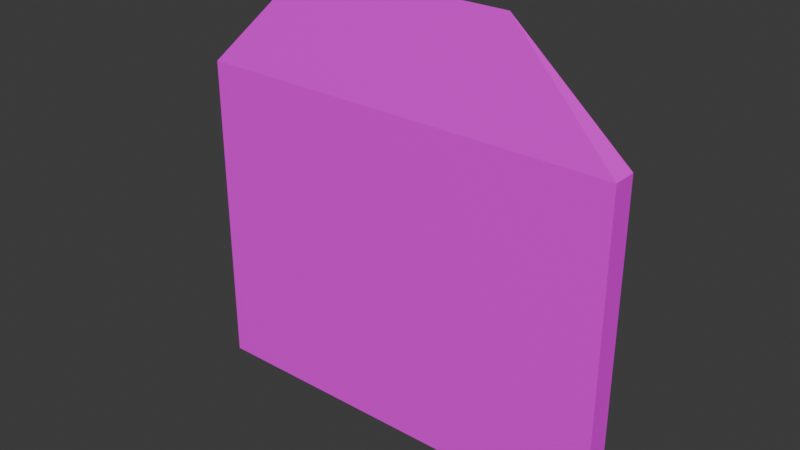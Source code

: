 # Source: Whitebaord_xclooider_.blend  (saved by Blender 4.2.66; exported with 4.5.12 LTS)
import bpy
from mathutils import Matrix  # noqa: F401  (used for matrix-valued properties, if any)

bpy.ops.wm.read_factory_settings(use_empty=True)
scene = bpy.context.scene
scene.name = 'Scene'

# ---- collections
col_collection = bpy.data.collections.new('Collection'); scene.collection.children.link(col_collection)

# ---- images (referenced by path relative to the original .blend; pixels are not part of the script)
import os
ASSET_DIR = os.environ.get("B2B_ASSET_DIR", "")  # directory of the original .blend (textures are referenced by path, not embedded)
HERE = os.path.dirname(os.path.abspath(__file__))  # packed textures are extracted next to this script under _unpacked/

def load_image(name, relpath, width, height, colorspace="sRGB"):
    """Load a texture the original file referenced (path relative to the .blend, or extracted next to this script)."""
    p = next((c for c in (os.path.join(HERE, relpath), os.path.join(ASSET_DIR, relpath)) if relpath and os.path.exists(c)), "")
    if p:
        img = bpy.data.images.load(p, check_existing=True)
        img.name = name
    else:  # same state as the original file: an image datablock whose file is absent (Cycles renders it pink)
        img = bpy.data.images.new(name, width, height)
        img.source = "FILE"
        img.filepath = "//" + (relpath or name)
    img.colorspace_settings.name = colorspace
    return img
img_untitled = load_image('Untitled', 'Textures/Whiteboard.png', 1024, 1024, 'sRGB')
img_metal_png = load_image('Metal.png', 'Textures/Metal.png', 1024, 1024, 'sRGB')

# ---- materials (node trees are filled in below, after node groups)
mat_material_001 = bpy.data.materials.new('Material.001')
mat_material_002 = bpy.data.materials.new('Material.002')

# ---- material node trees
mat_material_001.use_nodes = True; mat_material_001.node_tree.nodes.clear()
_N = mat_material_001.node_tree.nodes; _L = mat_material_001.node_tree.links
n0 = _N.new('ShaderNodeBsdfPrincipled'); n0.name = 'Principled BSDF'; n0.location = (10, 300)
n1 = _N.new('ShaderNodeOutputMaterial'); n1.name = 'Material Output'; n1.location = (300, 300)
n2 = _N.new('ShaderNodeTexImage'); n2.name = 'Image Texture'; n2.location = (-280, 280)
n2.image = img_untitled
_L.new(n0.outputs[0], n1.inputs[0])
_L.new(n2.outputs[0], n0.inputs[0])
n1.is_active_output = True
mat_material_002.use_nodes = True; mat_material_002.node_tree.nodes.clear()
_N = mat_material_002.node_tree.nodes; _L = mat_material_002.node_tree.links
n0 = _N.new('ShaderNodeBsdfPrincipled'); n0.name = 'Principled BSDF'; n0.location = (10, 300)
n1 = _N.new('ShaderNodeOutputMaterial'); n1.name = 'Material Output'; n1.location = (300, 300)
n2 = _N.new('ShaderNodeTexImage'); n2.name = 'Image Texture'; n2.location = (-280, 280)
n2.image = img_metal_png
_L.new(n0.outputs[0], n1.inputs[0])
_L.new(n2.outputs[0], n0.inputs[0])
n1.is_active_output = True

# ---- world
world_world = bpy.data.worlds.new('World'); scene.world = world_world
world_world.use_nodes = True; world_world.node_tree.nodes.clear()
_N = world_world.node_tree.nodes; _L = world_world.node_tree.links
n0 = _N.new('ShaderNodeOutputWorld'); n0.name = 'World Output'; n0.location = (300, 300)
n1 = _N.new('ShaderNodeBackground'); n1.name = 'Background'; n1.location = (10, 300)
n1.inputs[0].default_value = (0.05088, 0.05088, 0.05088, 1.0)
_L.new(n1.outputs[0], n0.inputs[0])
n0.is_active_output = True
world_world.color = (0.05088, 0.05088, 0.05088)
world_world.sun_shadow_jitter_overblur = 0.0

# ---- meshes
me_cube_002 = bpy.data.meshes.new('Cube.002')
me_cube_002.from_pydata([(-2.498, -0.1422, 0.478), (-2.498, 0.1422, 0.478), (-2.498, 0.1422, 4.239), (2.498, -0.1422, 0.478), (2.498, 0.1422, 0.478), (-2.498, 0.0, 0.478), (2.498, 0.0, 0.478), (-2.498, 0.0, 4.239), (-2.498, -0.1422, 4.239), (-1.24, 0.0, 5.466), (2.498, 0.0, 4.239), (2.498, 0.1422, 4.239), (1.24, 0.0, 5.466), (2.498, -0.1422, 4.239)], [], [(13, 12, 9, 8), (1, 2, 11, 4), (4, 11, 10, 6), (3, 13, 8, 0), (5, 6, 3, 0), (6, 10, 13, 3), (0, 8, 7, 5), (1, 4, 6, 5), (5, 7, 2, 1), (7, 8, 9, 2), (10, 11, 12, 13), (11, 2, 9, 12)])
_uv = me_cube_002.uv_layers.new(name='UVMap')
_uv.uv.foreach_set('vector', [0.625, 0.75, 0.6879, 0.625, 0.8121, 0.625, 0.875, 0.75, 0.375, 0.25, 0.625, 0.25, 0.625, 0.5, 0.375, 0.5, 0.375, 0.5, 0.625, 0.5, 0.5619, 0.625, 0.375, 0.625, 0.375, 0.75, 0.625, 0.75, 0.625, 1.0, 0.375, 1.0, 0.125, 0.625, 0.375, 0.625, 0.375, 0.75, 0.125, 0.75, 0.375, 0.625, 0.5619, 0.625, 0.625, 0.75, 0.375, 0.75, 0.375, 0.0, 0.625, 5.086e-06, 0.5619, 0.125, 0.375, 0.125, 0.125, 0.5, 0.375, 0.5, 0.375, 0.625, 0.125, 0.625, 0.375, 0.125, 0.5619, 0.125, 0.625, 0.25, 0.375, 0.25, 0.5619, 0.125, 0.625, 5.086e-06, 0.8121, 0.625, 0.875, 0.5, 0.5619, 0.625, 0.625, 0.5, 0.6879, 0.625, 0.625, 0.75, 0.625, 0.5, 0.875, 0.5, 0.8121, 0.625, 0.6879, 0.625])
me_cube_002.materials.append(mat_material_001)
me_cube_002.materials.append(mat_material_002)
me_cube_002.update()

# ---- objects
ob_cube_001 = bpy.data.objects.new('Cube.001', me_cube_002)

# ---- transforms, parenting, visibility, modifiers, constraints
ob_cube_001.location = (0.0, 0.0, 0.0)

# ---- collection membership
col_collection.objects.link(ob_cube_001)

# ---- scene / render settings (as saved in the file)
scene.frame_start = 1; scene.frame_end = 250; scene.frame_set(1)
scene.render.engine = 'BLENDER_EEVEE_NEXT'
bpy.context.view_layer.update()

# ---- added for rendering (the .blend has no active camera and no usable light): camera, sun
cam_auto = bpy.data.cameras.new('AutoCamera')
cam_auto.lens = 50.0
cam_auto.sensor_width = 36.0
cam_auto.clip_end = 1000.0
ob_auto_camera = bpy.data.objects.new('AutoCamera', cam_auto)
scene.collection.objects.link(ob_auto_camera)
ob_auto_camera.location = (6.53752, -7.84502, 8.20198)
ob_auto_camera.rotation_euler = (1.09748, -7.21219e-08, 0.694738)
scene.camera = ob_auto_camera
light_auto_sun = bpy.data.lights.new('AutoSun', 'SUN')
light_auto_sun.energy = 3.0
light_auto_sun.angle = 0.0523599
ob_auto_sun = bpy.data.objects.new('AutoSun', light_auto_sun)
scene.collection.objects.link(ob_auto_sun)
ob_auto_sun.rotation_euler = (0.872665, 0.174533, 0.523599)
bpy.context.view_layer.update()
